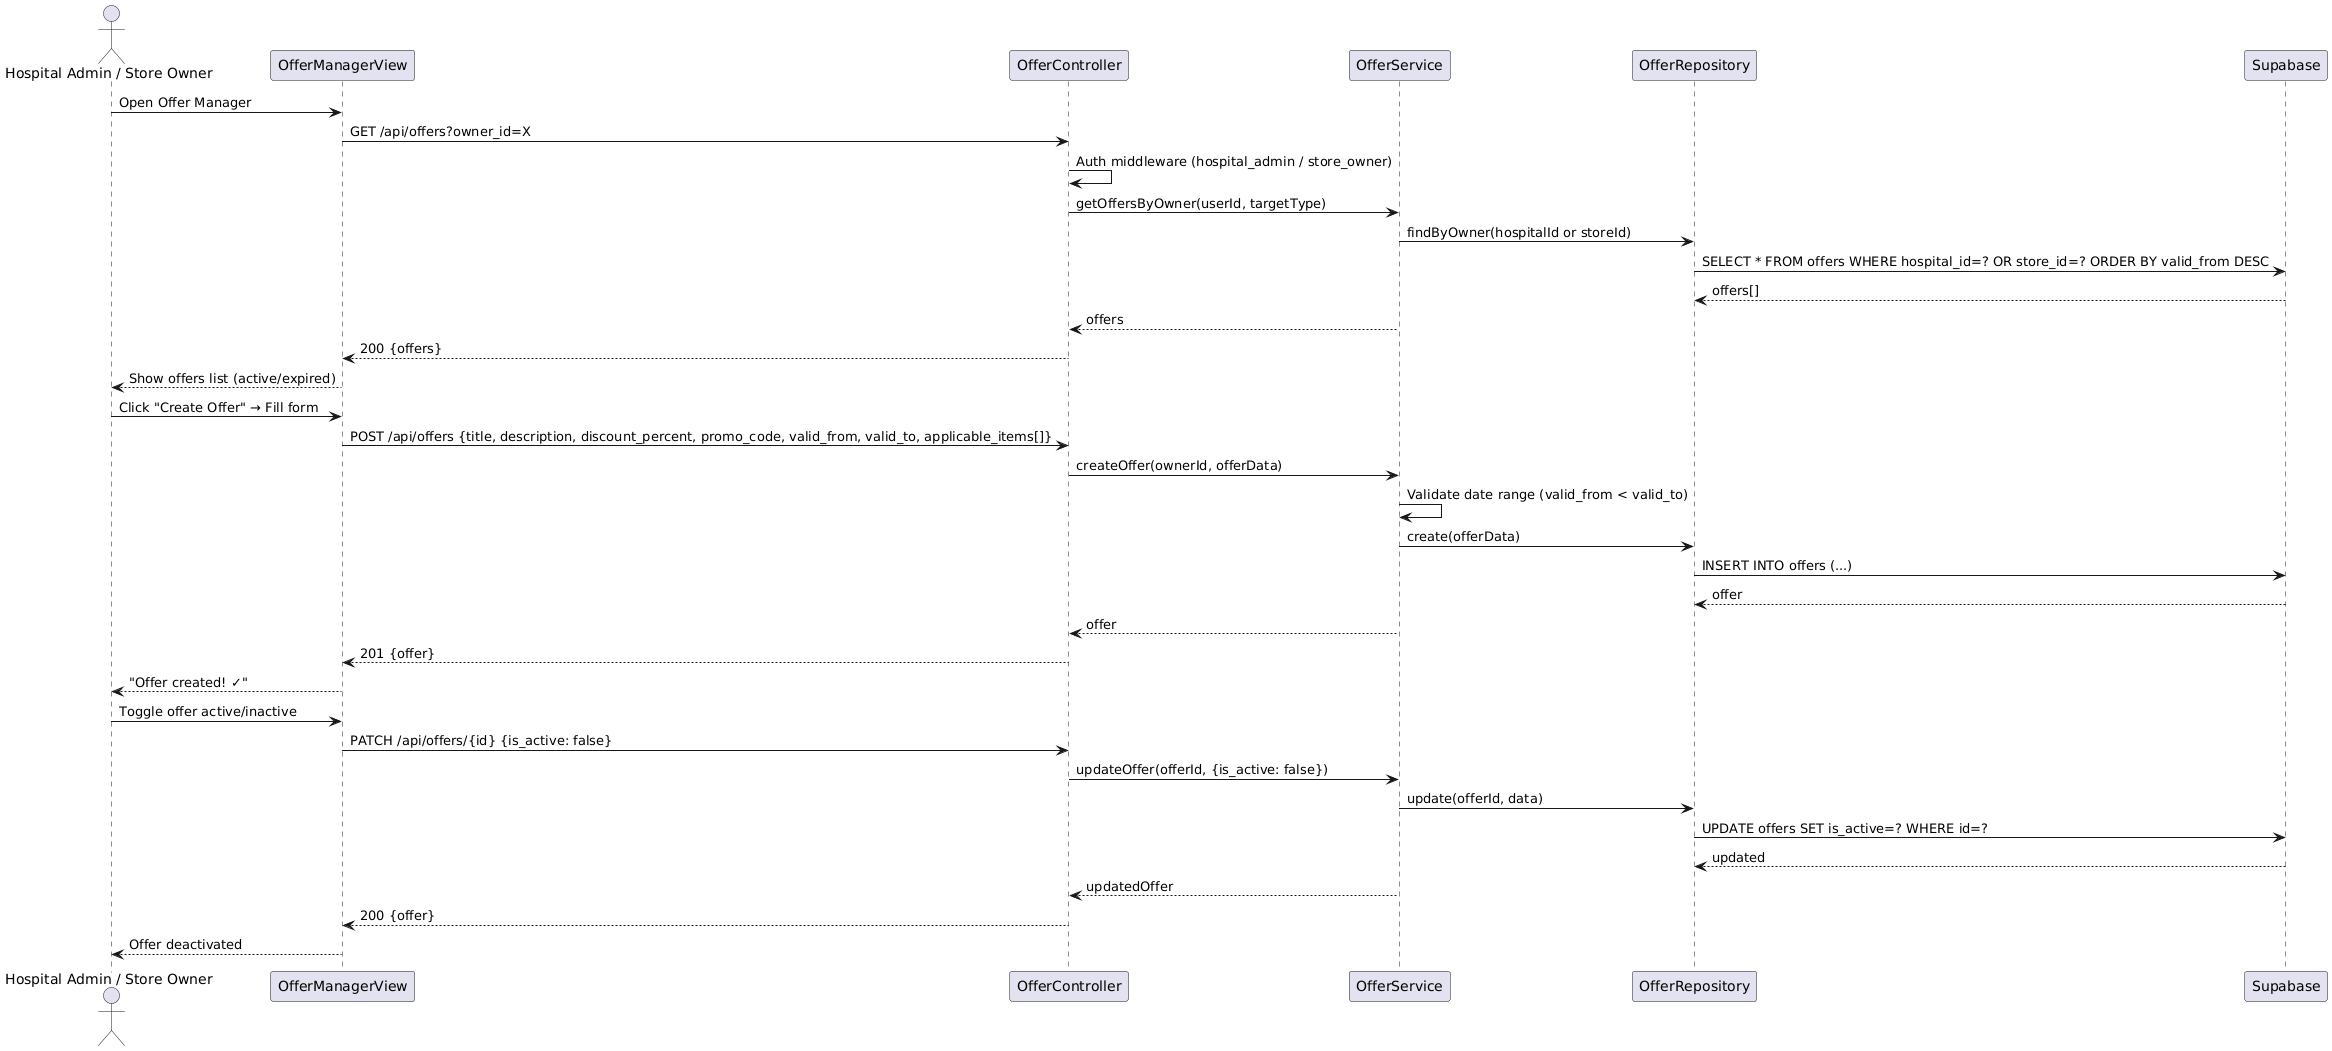

The diagram above was rendered by PlantUML. Its source (embedded in the PNG):
@startuml
actor "Hospital Admin / Store Owner" as HA
participant "OfferManagerView" as OFV
participant "OfferController" as OFC
participant "OfferService" as OFS
participant "OfferRepository" as OFR
participant "Supabase" as DB

HA -> OFV: Open Offer Manager
OFV -> OFC: GET /api/offers?owner_id=X
OFC -> OFC: Auth middleware (hospital_admin / store_owner)
OFC -> OFS: getOffersByOwner(userId, targetType)
OFS -> OFR: findByOwner(hospitalId or storeId)
OFR -> DB: SELECT * FROM offers WHERE hospital_id=? OR store_id=? ORDER BY valid_from DESC
DB --> OFR: offers[]
OFS --> OFC: offers
OFC --> OFV: 200 {offers}
OFV --> HA: Show offers list (active/expired)

HA -> OFV: Click "Create Offer" → Fill form
OFV -> OFC: POST /api/offers {title, description, discount_percent, promo_code, valid_from, valid_to, applicable_items[]}
OFC -> OFS: createOffer(ownerId, offerData)
OFS -> OFS: Validate date range (valid_from < valid_to)
OFS -> OFR: create(offerData)
OFR -> DB: INSERT INTO offers (...)
DB --> OFR: offer
OFS --> OFC: offer
OFC --> OFV: 201 {offer}
OFV --> HA: "Offer created! ✓"

HA -> OFV: Toggle offer active/inactive
OFV -> OFC: PATCH /api/offers/{id} {is_active: false}
OFC -> OFS: updateOffer(offerId, {is_active: false})
OFS -> OFR: update(offerId, data)
OFR -> DB: UPDATE offers SET is_active=? WHERE id=?
DB --> OFR: updated
OFS --> OFC: updatedOffer
OFC --> OFV: 200 {offer}
OFV --> HA: Offer deactivated
@enduml